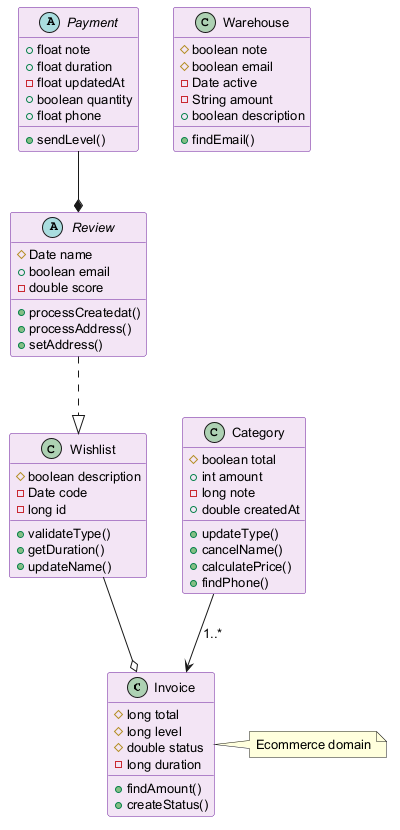

The diagram above was rendered by PlantUML. Its source (embedded in the PNG):
@startuml
skinparam backgroundColor #FFFFFF
skinparam classBackgroundColor #F3E5F5
skinparam classBorderColor #6A1B9A
skinparam defaultFontSize 13
class Invoice {
  #long total
  #long level
  #double status
  -long duration
  +findAmount()
  +createStatus()
}
class Wishlist {
  #boolean description
  -Date code
  -long id
  +validateType()
  +getDuration()
  +updateName()
}
class Category {
  #boolean total
  +int amount
  -long note
  +double createdAt
  +updateType()
  +cancelName()
  +calculatePrice()
  +findPhone()
}
abstract class Payment {
  +float note
  +float duration
  -float updatedAt
  +boolean quantity
  +float phone
  +sendLevel()
}
abstract class Review {
  #Date name
  +boolean email
  -double score
  +processCreatedat()
  +processAddress()
  +setAddress()
}
class Warehouse {
  #boolean note
  #boolean email
  -Date active
  -String amount
  +boolean description
  +findEmail()
}
Payment --* Review
Wishlist --o Invoice
Category --> Invoice : "1..*"
Review ..|> Wishlist
note right of Invoice : Ecommerce domain
@enduml